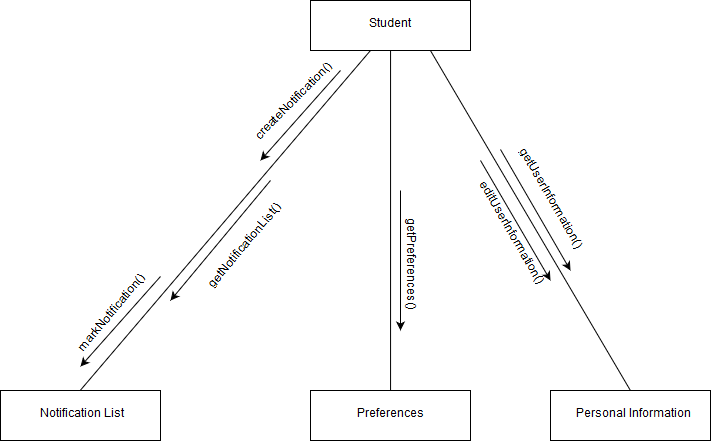

The diagram above was exported from draw.io. Its source (the exported page's mxGraphModel, read from the mxfile embedded in the PNG):
<mxGraphModel dx="847" dy="678" grid="1" gridSize="10" guides="1" tooltips="1" connect="1" arrows="1" fold="1" page="1" pageScale="1" pageWidth="850" pageHeight="1100" background="#ffffff" math="0" shadow="0">
  <root>
    <mxCell id="0" />
    <mxCell id="1" parent="0" />
    <mxCell id="2" value="Student" style="html=1;" parent="1" vertex="1">
      <mxGeometry x="340" y="60" width="160" height="50" as="geometry" />
    </mxCell>
    <mxCell id="3" value="Preferences" style="html=1;" parent="1" vertex="1">
      <mxGeometry x="340" y="450" width="160" height="50" as="geometry" />
    </mxCell>
    <mxCell id="4" value="Personal Information" style="html=1;" parent="1" vertex="1">
      <mxGeometry x="580" y="450" width="160" height="50" as="geometry" />
    </mxCell>
    <mxCell id="5" value="Notification List" style="html=1;" parent="1" vertex="1">
      <mxGeometry x="30" y="450" width="160" height="50" as="geometry" />
    </mxCell>
    <mxCell id="6" value="" style="endArrow=none;html=1;exitX=0.5;exitY=1;entryX=0.5;entryY=0;exitDx=0;exitDy=0;entryDx=0;entryDy=0;" parent="1" source="2" target="3" edge="1">
      <mxGeometry width="50" height="50" relative="1" as="geometry">
        <mxPoint x="380" y="220" as="sourcePoint" />
        <mxPoint x="490" y="220" as="targetPoint" />
      </mxGeometry>
    </mxCell>
    <mxCell id="7" value="" style="endArrow=none;html=1;entryX=0.75;entryY=1;exitX=0.5;exitY=0;entryDx=0;entryDy=0;" parent="1" source="4" target="2" edge="1">
      <mxGeometry width="50" height="50" relative="1" as="geometry">
        <mxPoint x="670" y="350" as="sourcePoint" />
        <mxPoint x="720" y="300" as="targetPoint" />
      </mxGeometry>
    </mxCell>
    <mxCell id="8" value="" style="endArrow=none;html=1;exitX=0.5;exitY=0;exitDx=0;exitDy=0;" parent="1" source="5" edge="1">
      <mxGeometry width="50" height="50" relative="1" as="geometry">
        <mxPoint x="410" y="540" as="sourcePoint" />
        <mxPoint x="400" y="110" as="targetPoint" />
      </mxGeometry>
    </mxCell>
    <mxCell id="23" value="" style="endArrow=classic;html=1;" parent="1" edge="1">
      <mxGeometry width="50" height="50" relative="1" as="geometry">
        <mxPoint x="300" y="240" as="sourcePoint" />
        <mxPoint x="200" y="360" as="targetPoint" />
        <Array as="points" />
      </mxGeometry>
    </mxCell>
    <mxCell id="27" value="" style="endArrow=classic;html=1;" parent="1" edge="1">
      <mxGeometry width="50" height="50" relative="1" as="geometry">
        <mxPoint x="430" y="250" as="sourcePoint" />
        <mxPoint x="430" y="390" as="targetPoint" />
      </mxGeometry>
    </mxCell>
    <mxCell id="mOjGqYMwM5lubqZK7-i--34" value="getPreferences()" style="text;html=1;resizable=0;points=[];autosize=1;align=left;verticalAlign=top;spacingTop=-4;rotation=90;" vertex="1" parent="1">
      <mxGeometry x="390" y="316" width="100" height="20" as="geometry" />
    </mxCell>
    <mxCell id="mOjGqYMwM5lubqZK7-i--35" value="getUserInformation()" style="text;html=1;resizable=0;points=[];autosize=1;align=left;verticalAlign=top;spacingTop=-4;rotation=60;" vertex="1" parent="1">
      <mxGeometry x="520" y="250" width="120" height="20" as="geometry" />
    </mxCell>
    <mxCell id="mOjGqYMwM5lubqZK7-i--37" value="editUserInformation()" style="text;html=1;resizable=0;points=[];autosize=1;align=left;verticalAlign=top;spacingTop=-4;rotation=60;" vertex="1" parent="1">
      <mxGeometry x="480" y="283" width="120" height="20" as="geometry" />
    </mxCell>
    <mxCell id="mOjGqYMwM5lubqZK7-i--39" value="getNotificationList()" style="text;html=1;resizable=0;points=[];autosize=1;align=left;verticalAlign=top;spacingTop=-4;rotation=-50;" vertex="1" parent="1">
      <mxGeometry x="220" y="296" width="110" height="20" as="geometry" />
    </mxCell>
    <mxCell id="mOjGqYMwM5lubqZK7-i--45" value="" style="endArrow=classic;html=1;" edge="1" parent="1">
      <mxGeometry width="50" height="50" relative="1" as="geometry">
        <mxPoint x="370" y="130" as="sourcePoint" />
        <mxPoint x="290" y="220" as="targetPoint" />
        <Array as="points" />
      </mxGeometry>
    </mxCell>
    <mxCell id="mOjGqYMwM5lubqZK7-i--46" value="" style="endArrow=classic;html=1;" edge="1" parent="1">
      <mxGeometry width="50" height="50" relative="1" as="geometry">
        <mxPoint x="190" y="336" as="sourcePoint" />
        <mxPoint x="110" y="426" as="targetPoint" />
        <Array as="points" />
      </mxGeometry>
    </mxCell>
    <mxCell id="mOjGqYMwM5lubqZK7-i--47" value="" style="endArrow=classic;html=1;" edge="1" parent="1">
      <mxGeometry width="50" height="50" relative="1" as="geometry">
        <mxPoint x="510" y="220" as="sourcePoint" />
        <mxPoint x="580" y="340" as="targetPoint" />
        <Array as="points" />
      </mxGeometry>
    </mxCell>
    <mxCell id="mOjGqYMwM5lubqZK7-i--49" value="" style="endArrow=classic;html=1;" edge="1" parent="1">
      <mxGeometry width="50" height="50" relative="1" as="geometry">
        <mxPoint x="530" y="209" as="sourcePoint" />
        <mxPoint x="600" y="330" as="targetPoint" />
        <Array as="points" />
      </mxGeometry>
    </mxCell>
    <mxCell id="mOjGqYMwM5lubqZK7-i--52" value="createNotification()" style="text;html=1;resizable=0;points=[];autosize=1;align=left;verticalAlign=top;spacingTop=-4;rotation=-45;" vertex="1" parent="1">
      <mxGeometry x="270" y="150" width="110" height="20" as="geometry" />
    </mxCell>
    <mxCell id="mOjGqYMwM5lubqZK7-i--53" value="markNotification()" style="text;html=1;resizable=0;points=[];autosize=1;align=left;verticalAlign=top;spacingTop=-4;rotation=-50;" vertex="1" parent="1">
      <mxGeometry x="90" y="360" width="110" height="20" as="geometry" />
    </mxCell>
  </root>
</mxGraphModel>